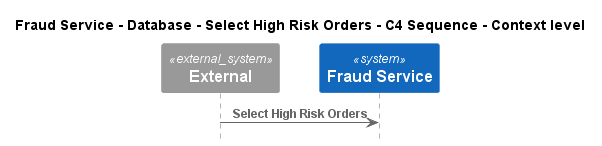

The diagram above was rendered by PlantUML. Its source (embedded in the PNG):
@startuml
!pragma layout smetana
!include ..\..\..\..\..\..\.c4s\C4_Sequence.puml

title Fraud Service - Database - Select High Risk Orders - C4 Sequence - Context level

System_Ext(C4InterFlow.SoftwareSystems.ExternalSystem, "External", "")
System(ECommercePlatform.SoftwareSystems.FraudService, "Fraud Service", "")

Rel(C4InterFlow.SoftwareSystems.ExternalSystem, ECommercePlatform.SoftwareSystems.FraudService, "Select High Risk Orders")


@enduml